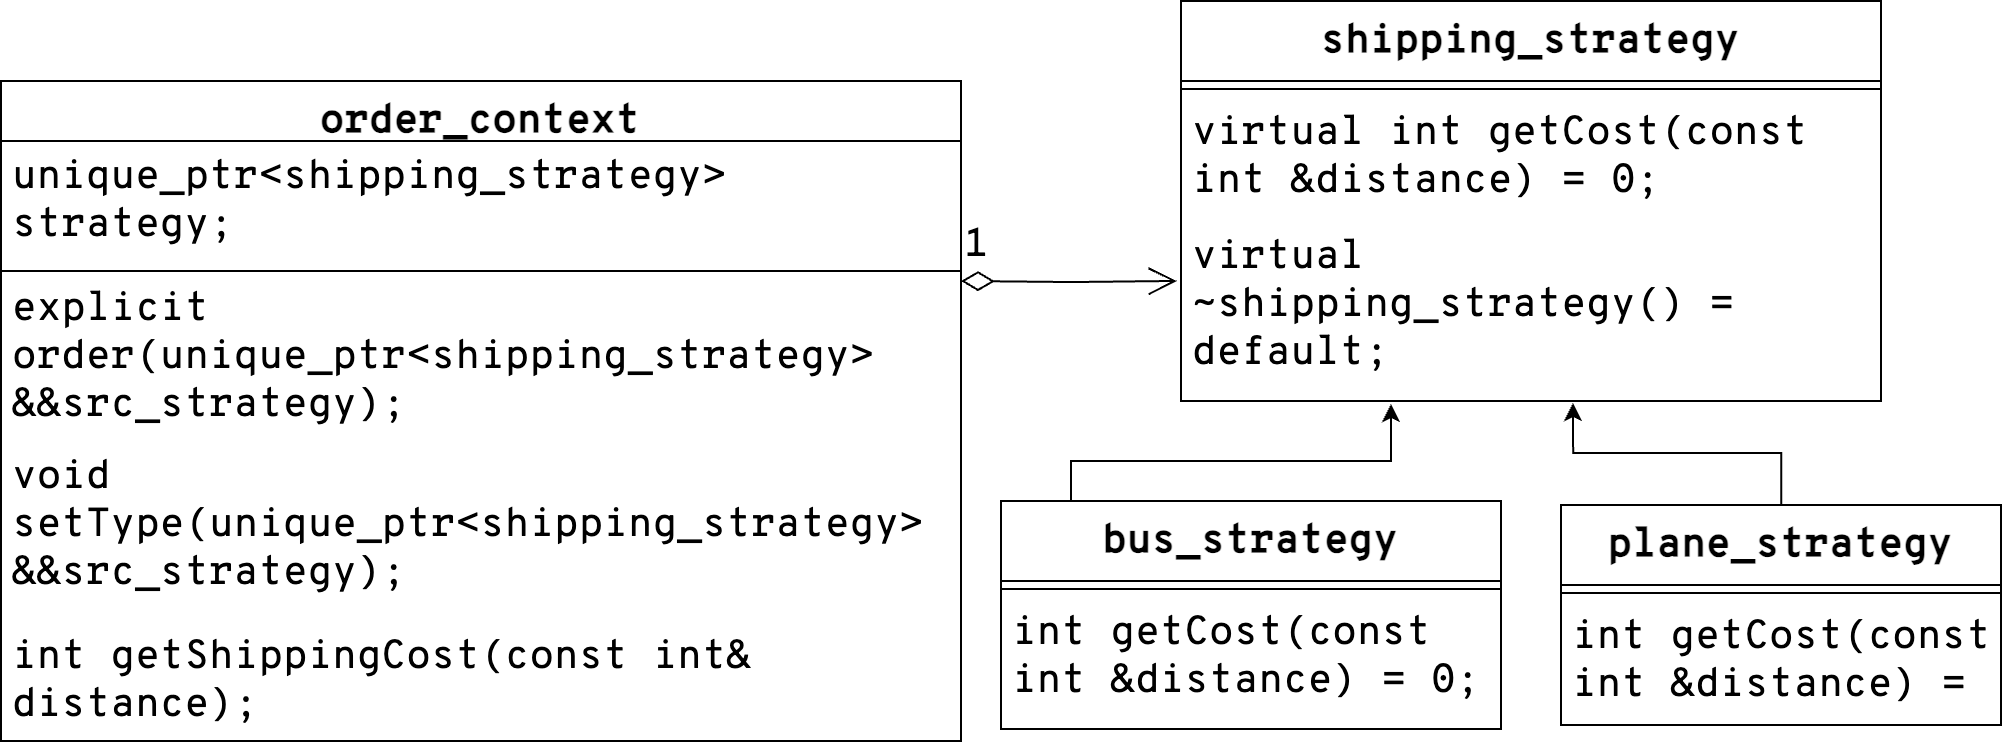

The diagram above was exported from draw.io. Its source (the exported page's mxGraphModel, read from the mxfile embedded in the PNG):
<mxGraphModel dx="1435" dy="660" grid="1" gridSize="10" guides="1" tooltips="1" connect="1" arrows="1" fold="1" page="1" pageScale="1" pageWidth="827" pageHeight="1169" math="0" shadow="0">
  <root>
    <mxCell id="0" />
    <mxCell id="1" parent="0" />
    <mxCell id="2" value="order_context" style="swimlane;fontStyle=1;align=center;verticalAlign=top;childLayout=stackLayout;horizontal=1;startSize=30;horizontalStack=0;resizeParent=1;resizeLast=0;collapsible=1;marginBottom=0;rounded=0;shadow=0;strokeWidth=1;fontSize=20;fontFamily=Overpass Mono;fontSource=https%3A%2F%2Ffonts.googleapis.com%2Fcss%3Ffamily%3DOverpass%2BMono;fontColor=#000000;" vertex="1" parent="1">
      <mxGeometry x="-100" y="90" width="480" height="330" as="geometry">
        <mxRectangle x="230" y="140" width="160" height="26" as="alternateBounds" />
      </mxGeometry>
    </mxCell>
    <mxCell id="3" value="unique_ptr&lt;shipping_strategy&gt; strategy;" style="text;align=left;verticalAlign=top;spacingLeft=4;spacingRight=4;overflow=hidden;rotatable=0;points=[[0,0.5],[1,0.5]];portConstraint=eastwest;glass=0;strokeColor=none;whiteSpace=wrap;fontSize=20;fontFamily=Overpass Mono;fontSource=https%3A%2F%2Ffonts.googleapis.com%2Fcss%3Ffamily%3DOverpass%2BMono;" vertex="1" parent="2">
      <mxGeometry y="30" width="480" height="64" as="geometry" />
    </mxCell>
    <mxCell id="4" value="" style="line;html=1;strokeWidth=1;align=left;verticalAlign=middle;spacingTop=-1;spacingLeft=3;spacingRight=3;rotatable=0;labelPosition=right;points=[];portConstraint=eastwest;fontSize=20;fontFamily=Overpass Mono;fontSource=https%3A%2F%2Ffonts.googleapis.com%2Fcss%3Ffamily%3DOverpass%2BMono;" vertex="1" parent="2">
      <mxGeometry y="94" width="480" height="2" as="geometry" />
    </mxCell>
    <mxCell id="5" value="explicit order(unique_ptr&lt;shipping_strategy&gt; &amp;&amp;src_strategy);" style="text;align=left;verticalAlign=top;spacingLeft=4;spacingRight=4;overflow=hidden;rotatable=0;points=[[0,0.5],[1,0.5]];portConstraint=eastwest;glass=0;strokeColor=none;fontSize=20;fontFamily=Overpass Mono;fontSource=https%3A%2F%2Ffonts.googleapis.com%2Fcss%3Ffamily%3DOverpass%2BMono;whiteSpace=wrap;" vertex="1" parent="2">
      <mxGeometry y="96" width="480" height="84" as="geometry" />
    </mxCell>
    <mxCell id="6" value="void setType(unique_ptr&lt;shipping_strategy&gt; &amp;&amp;src_strategy);" style="text;align=left;verticalAlign=top;spacingLeft=4;spacingRight=4;overflow=hidden;rotatable=0;points=[[0,0.5],[1,0.5]];portConstraint=eastwest;glass=0;strokeColor=none;whiteSpace=wrap;fontSize=20;fontFamily=Overpass Mono;fontSource=https%3A%2F%2Ffonts.googleapis.com%2Fcss%3Ffamily%3DOverpass%2BMono;" vertex="1" parent="2">
      <mxGeometry y="180" width="480" height="90" as="geometry" />
    </mxCell>
    <mxCell id="7" value="int getShippingCost(const int&amp; distance);" style="text;align=left;verticalAlign=top;spacingLeft=4;spacingRight=4;overflow=hidden;rotatable=0;points=[[0,0.5],[1,0.5]];portConstraint=eastwest;glass=0;strokeColor=none;whiteSpace=wrap;fontSize=20;fontFamily=Overpass Mono;fontSource=https%3A%2F%2Ffonts.googleapis.com%2Fcss%3Ffamily%3DOverpass%2BMono;" vertex="1" parent="2">
      <mxGeometry y="270" width="480" height="60" as="geometry" />
    </mxCell>
    <mxCell id="8" value="bus_strategy" style="swimlane;fontStyle=1;align=center;verticalAlign=top;childLayout=stackLayout;horizontal=1;startSize=40;horizontalStack=0;resizeParent=1;resizeLast=0;collapsible=1;marginBottom=0;rounded=0;shadow=0;strokeWidth=1;fontSize=20;fontFamily=Overpass Mono;fontSource=https%3A%2F%2Ffonts.googleapis.com%2Fcss%3Ffamily%3DOverpass%2BMono;" vertex="1" parent="1">
      <mxGeometry x="400" y="300" width="250" height="114" as="geometry">
        <mxRectangle x="130" y="380" width="160" height="26" as="alternateBounds" />
      </mxGeometry>
    </mxCell>
    <mxCell id="9" value="" style="line;html=1;strokeWidth=1;align=left;verticalAlign=middle;spacingTop=-1;spacingLeft=3;spacingRight=3;rotatable=0;labelPosition=right;points=[];portConstraint=eastwest;fontSize=20;fontFamily=Overpass Mono;fontSource=https%3A%2F%2Ffonts.googleapis.com%2Fcss%3Ffamily%3DOverpass%2BMono;" vertex="1" parent="8">
      <mxGeometry y="40" width="250" height="8" as="geometry" />
    </mxCell>
    <mxCell id="10" value="int getCost(const int &amp;distance) = 0;" style="text;align=left;verticalAlign=top;spacingLeft=4;spacingRight=4;overflow=hidden;rotatable=0;points=[[0,0.5],[1,0.5]];portConstraint=eastwest;rounded=0;shadow=0;html=0;whiteSpace=wrap;fontSize=20;fontFamily=Overpass Mono;fontSource=https%3A%2F%2Ffonts.googleapis.com%2Fcss%3Ffamily%3DOverpass%2BMono;" vertex="1" parent="8">
      <mxGeometry y="48" width="250" height="66" as="geometry" />
    </mxCell>
    <mxCell id="11" style="edgeStyle=orthogonalEdgeStyle;rounded=0;orthogonalLoop=1;jettySize=auto;html=1;entryX=0.56;entryY=1.011;entryDx=0;entryDy=0;entryPerimeter=0;" edge="1" source="12" target="18" parent="1">
      <mxGeometry relative="1" as="geometry">
        <mxPoint x="700" y="260" as="targetPoint" />
      </mxGeometry>
    </mxCell>
    <mxCell id="12" value="plane_strategy" style="swimlane;fontStyle=1;align=center;verticalAlign=top;childLayout=stackLayout;horizontal=1;startSize=40;horizontalStack=0;resizeParent=1;resizeLast=0;collapsible=1;marginBottom=0;rounded=0;shadow=0;strokeWidth=1;fontSize=20;fontFamily=Overpass Mono;fontSource=https%3A%2F%2Ffonts.googleapis.com%2Fcss%3Ffamily%3DOverpass%2BMono;" vertex="1" parent="1">
      <mxGeometry x="680" y="302" width="220" height="110" as="geometry">
        <mxRectangle x="340" y="380" width="170" height="26" as="alternateBounds" />
      </mxGeometry>
    </mxCell>
    <mxCell id="13" value="" style="line;html=1;strokeWidth=1;align=left;verticalAlign=middle;spacingTop=-1;spacingLeft=3;spacingRight=3;rotatable=0;labelPosition=right;points=[];portConstraint=eastwest;fontSize=20;fontFamily=Overpass Mono;fontSource=https%3A%2F%2Ffonts.googleapis.com%2Fcss%3Ffamily%3DOverpass%2BMono;" vertex="1" parent="12">
      <mxGeometry y="40" width="220" height="8" as="geometry" />
    </mxCell>
    <mxCell id="14" value="int getCost(const int &amp;distance) = 0;" style="text;align=left;verticalAlign=top;spacingLeft=4;spacingRight=4;overflow=hidden;rotatable=0;points=[[0,0.5],[1,0.5]];portConstraint=eastwest;rounded=0;shadow=0;html=0;whiteSpace=wrap;fontSize=20;fontFamily=Overpass Mono;fontSource=https%3A%2F%2Ffonts.googleapis.com%2Fcss%3Ffamily%3DOverpass%2BMono;" vertex="1" parent="12">
      <mxGeometry y="48" width="220" height="52" as="geometry" />
    </mxCell>
    <mxCell id="15" value="shipping_strategy" style="swimlane;fontStyle=1;align=center;verticalAlign=top;childLayout=stackLayout;horizontal=1;startSize=40;horizontalStack=0;resizeParent=1;resizeLast=0;collapsible=1;marginBottom=0;rounded=0;shadow=0;strokeWidth=1;fontSize=20;fontFamily=Overpass Mono;fontSource=https%3A%2F%2Ffonts.googleapis.com%2Fcss%3Ffamily%3DOverpass%2BMono;" vertex="1" parent="1">
      <mxGeometry x="490" y="50" width="350" height="200" as="geometry">
        <mxRectangle x="550" y="140" width="160" height="26" as="alternateBounds" />
      </mxGeometry>
    </mxCell>
    <mxCell id="16" value="" style="line;html=1;strokeWidth=1;align=left;verticalAlign=middle;spacingTop=-1;spacingLeft=3;spacingRight=3;rotatable=0;labelPosition=right;points=[];portConstraint=eastwest;fontSize=20;fontFamily=Overpass Mono;fontSource=https%3A%2F%2Ffonts.googleapis.com%2Fcss%3Ffamily%3DOverpass%2BMono;" vertex="1" parent="15">
      <mxGeometry y="40" width="350" height="8" as="geometry" />
    </mxCell>
    <mxCell id="17" value="virtual int getCost(const int &amp;distance) = 0;" style="text;align=left;verticalAlign=top;spacingLeft=4;spacingRight=4;overflow=hidden;rotatable=0;points=[[0,0.5],[1,0.5]];portConstraint=eastwest;rounded=0;shadow=0;html=0;whiteSpace=wrap;fontSize=20;fontFamily=Overpass Mono;fontSource=https%3A%2F%2Ffonts.googleapis.com%2Fcss%3Ffamily%3DOverpass%2BMono;" vertex="1" parent="15">
      <mxGeometry y="48" width="350" height="62" as="geometry" />
    </mxCell>
    <mxCell id="18" value="virtual ~shipping_strategy() = default;" style="text;align=left;verticalAlign=top;spacingLeft=4;spacingRight=4;overflow=hidden;rotatable=0;points=[[0,0.5],[1,0.5]];portConstraint=eastwest;whiteSpace=wrap;fontSize=20;fontFamily=Overpass Mono;fontSource=https%3A%2F%2Ffonts.googleapis.com%2Fcss%3Ffamily%3DOverpass%2BMono;" vertex="1" parent="15">
      <mxGeometry y="110" width="350" height="90" as="geometry" />
    </mxCell>
    <mxCell id="19" value="1" style="endArrow=open;html=1;endSize=12;startArrow=diamondThin;startSize=14;startFill=0;edgeStyle=orthogonalEdgeStyle;align=left;verticalAlign=bottom;rounded=0;fontSize=20;fontFamily=Overpass Mono;fontSource=https%3A%2F%2Ffonts.googleapis.com%2Fcss%3Ffamily%3DOverpass%2BMono;entryX=-0.006;entryY=0.333;entryDx=0;entryDy=0;entryPerimeter=0;" edge="1" target="18" parent="1">
      <mxGeometry x="-1" y="3" relative="1" as="geometry">
        <mxPoint x="380" y="190" as="sourcePoint" />
        <mxPoint x="460" y="190.5" as="targetPoint" />
      </mxGeometry>
    </mxCell>
    <mxCell id="20" style="edgeStyle=orthogonalEdgeStyle;rounded=0;orthogonalLoop=1;jettySize=auto;html=1;entryX=0.3;entryY=1.017;entryDx=0;entryDy=0;entryPerimeter=0;fontFamily=Overpass Mono;fontSource=https%3A%2F%2Ffonts.googleapis.com%2Fcss%3Ffamily%3DOverpass%2BMono;" edge="1" source="8" target="18" parent="1">
      <mxGeometry relative="1" as="geometry">
        <Array as="points">
          <mxPoint x="435" y="280" />
          <mxPoint x="595" y="280" />
        </Array>
      </mxGeometry>
    </mxCell>
  </root>
</mxGraphModel>